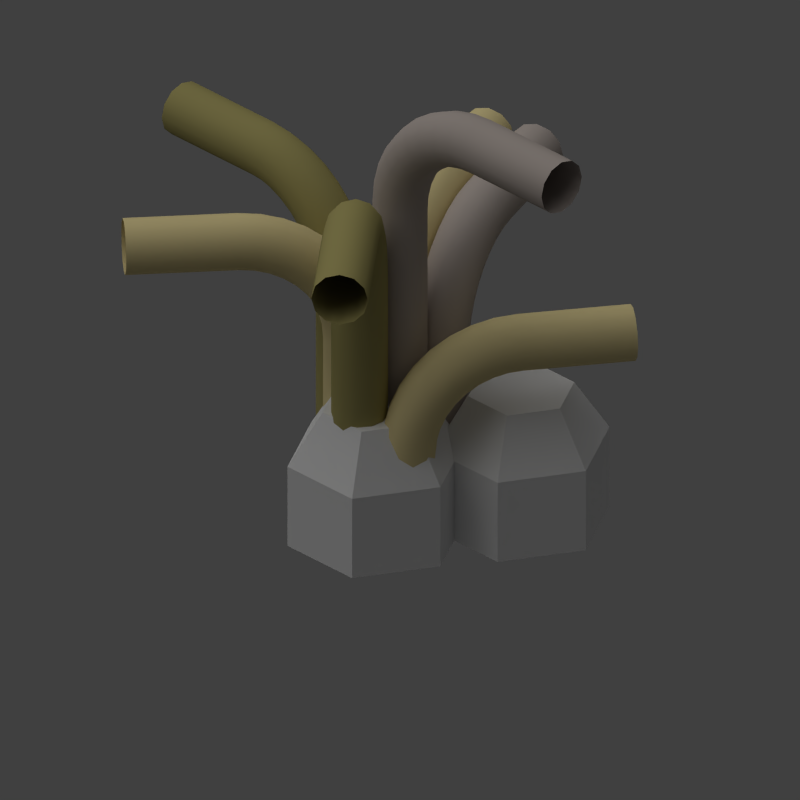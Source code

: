# Source: cooling_ducts.blend  (saved by Blender 2.69.0; exported with 4.5.12 LTS)
import bpy
from mathutils import Matrix  # noqa: F401  (used for matrix-valued properties, if any)

bpy.ops.wm.read_factory_settings(use_empty=True)
scene = bpy.context.scene
scene.name = 'Scene'

# ---- collections
col_collection_1 = bpy.data.collections.new('Collection 1'); scene.collection.children.link(col_collection_1)

# ---- materials (node trees are filled in below, after node groups)
mat_material_003 = bpy.data.materials.new('Material.003')
mat_material_003.alpha_threshold = 0.0
mat_material_003.use_transparent_shadow = False
mat_material_003.diffuse_color = (0.402, 0.3571, 0.1357, 1.0)
mat_material_003.roughness = 0.5
mat_material_003.specular_intensity = 0.1019
mat_material_003.line_color = (0.0, 0.0, 0.0, 1.0)
mat_material_001 = bpy.data.materials.new('Material.001')
mat_material_001.alpha_threshold = 0.0
mat_material_001.use_transparent_shadow = False
mat_material_001.diffuse_color = (0.4969, 0.4358, 0.3973, 1.0)
mat_material_001.roughness = 0.5
mat_material_001.line_color = (0.0, 0.0, 0.0, 1.0)
mat_material_002 = bpy.data.materials.new('Material.002')
mat_material_002.alpha_threshold = 0.0
mat_material_002.use_transparent_shadow = False
mat_material_002.diffuse_color = (0.8, 0.6778, 0.3398, 1.0)
mat_material_002.roughness = 0.5
mat_material_002.line_color = (0.0, 0.0, 0.0, 1.0)

# ---- material node trees

# ---- world
world_world = bpy.data.worlds.new('World'); scene.world = world_world
world_world.color = (0.05088, 0.05088, 0.05088)
world_world.use_sun_shadow = False
world_world.sun_shadow_jitter_overblur = 0.0
world_world.cycles.sampling_method = 'MANUAL'
world_world.cycles.sample_map_resolution = 256

# ---- cameras
cam_camera = bpy.data.cameras.new('Camera')
cam_camera.type = 'ORTHO'
cam_camera.clip_end = 100.0
cam_camera.lens = 35.0
cam_camera.sensor_width = 32.0
cam_camera.sensor_height = 18.0
cam_camera.ortho_scale = 7.0
cam_camera.dof.focus_distance = 0.0
cam_camera.dof.aperture_fstop = 128.0

# ---- lights
light_sun = bpy.data.lights.new('Sun', 'SUN')
light_sun.transmission_factor = 0.0
light_sun.angle = 1.571
light_sun.energy = 1.0
light_sun.shadow_buffer_clip_start = 0.5
light_sun.shadow_soft_size = 1.0
light_sun.shadow_cascade_max_distance = 1000.0
light_sun.cycles.use_multiple_importance_sampling = False
light_lamp = bpy.data.lights.new('Lamp', 'POINT')
light_lamp.transmission_factor = 0.0
light_lamp.cutoff_distance = 30.0
light_lamp.energy = 2.0
light_lamp.shadow_buffer_clip_start = 1.001
light_lamp.shadow_soft_size = 1.0
light_lamp.shadow_maximum_resolution = 0.006
light_lamp.use_absolute_resolution = True
light_lamp.cycles.use_multiple_importance_sampling = False

# ---- meshes
me_cylinder_001 = bpy.data.meshes.new('Cylinder.001')
me_cylinder_001.from_pydata([(0.0, 1.0, -1.0), (0.0, 1.0, 0.0), (0.866, 0.5, -1.0), (0.866, 0.5, 0.0), (0.866, -0.5, -1.0), (0.866, -0.5, 0.0), (-8.742e-08, -1.0, -1.0), (-8.742e-08, -1.0, 0.0), (-0.866, -0.5, -1.0), (-0.866, -0.5, 0.0), (-0.866, 0.5, -1.0), (-0.866, 0.5, 0.0), (-7.947e-09, 0.6, 0.625), (0.5196, 0.3, 0.625), (0.5196, -0.3, 0.625), (-6.04e-08, -0.6, 0.625), (-0.5196, -0.3, 0.625), (-0.5196, 0.3, 0.625)], [], [(0, 1, 3, 2), (2, 3, 5, 4), (4, 5, 7, 6), (6, 7, 9, 8), (1, 11, 17, 12), (10, 11, 1, 0), (8, 9, 11, 10), (0, 2, 4, 6, 8, 10), (13, 12, 17, 16, 15, 14), (11, 9, 16, 17), (9, 7, 15, 16), (7, 5, 14, 15), (5, 3, 13, 14), (3, 1, 12, 13)])
me_cylinder_001.use_remesh_preserve_volume = False
me_cylinder_001.use_remesh_preserve_attributes = False
me_cylinder_001.use_mirror_vertex_groups = False
me_cylinder_001.update()
me_cylinder = bpy.data.meshes.new('Cylinder')
me_cylinder.from_pydata([(0.0, 1.0, -1.0), (0.0, 1.0, 0.0), (0.866, 0.5, -1.0), (0.866, 0.5, 0.0), (0.866, -0.5, -1.0), (0.866, -0.5, 0.0), (-8.742e-08, -1.0, -1.0), (-8.742e-08, -1.0, 0.0), (-0.866, -0.5, -1.0), (-0.866, -0.5, 0.0), (-0.866, 0.5, -1.0), (-0.866, 0.5, 0.0), (-7.947e-09, 0.6, 0.625), (0.5196, 0.3, 0.625), (0.5196, -0.3, 0.625), (-6.04e-08, -0.6, 0.625), (-0.5196, -0.3, 0.625), (-0.5196, 0.3, 0.625)], [], [(0, 1, 3, 2), (2, 3, 5, 4), (4, 5, 7, 6), (6, 7, 9, 8), (1, 11, 17, 12), (10, 11, 1, 0), (8, 9, 11, 10), (0, 2, 4, 6, 8, 10), (13, 12, 17, 16, 15, 14), (11, 9, 16, 17), (9, 7, 15, 16), (7, 5, 14, 15), (5, 3, 13, 14), (3, 1, 12, 13)])
me_cylinder.use_remesh_preserve_volume = False
me_cylinder.use_remesh_preserve_attributes = False
me_cylinder.use_mirror_vertex_groups = False
me_cylinder.update()
me_torus_006 = bpy.data.meshes.new('Torus.006')
me_torus_006.from_pydata([(-1.217, -2.0, -0.125), (-1.125, -2.0, -0.2165), (-1.0, -2.0, -0.25), (-0.875, -2.0, -0.2165), (-0.7835, -2.0, -0.125), (-0.75, -2.0, -1.344e-07), (-0.7835, -2.0, 0.125), (-0.875, -2.0, 0.2165), (-1.0, -2.0, 0.25), (-1.125, -2.0, 0.2165), (-1.217, -2.0, 0.125), (-1.25, -2.0, -1.344e-07), (2.0, 0.2165, -0.125), (2.0, 0.125, -0.2165), (2.0, 0.0, -0.25), (2.0, -0.125, -0.2165), (2.0, -0.2165, -0.125), (2.0, -0.25, -1.344e-07), (2.0, -0.2165, 0.125), (2.0, -0.125, 0.2165), (2.0, 0.0, 0.25), (2.0, 0.125, 0.2165), (2.0, 0.2165, 0.125), (2.0, 0.25, -1.344e-07), (5.96e-08, 0.25, -1.344e-07), (1.192e-07, 0.2165, 0.125), (1.192e-07, 0.125, 0.2165), (8.941e-08, 0.0, 0.25), (8.941e-08, -0.125, 0.2165), (5.96e-08, -0.2165, 0.125), (8.941e-08, -0.25, -1.344e-07), (5.96e-08, -0.2165, -0.125), (8.941e-08, -0.125, -0.2165), (8.941e-08, 0.0, -0.25), (1.192e-07, 0.125, -0.2165), (1.192e-07, 0.2165, -0.125), (-0.2171, 0.231, -1.344e-07), (-0.2112, 0.198, 0.125), (-0.1954, 0.1079, 0.2165), (-0.1736, -0.01519, 0.25), (-0.1519, -0.1383, 0.2165), (-0.1361, -0.2284, 0.125), (-0.1302, -0.2614, -1.344e-07), (-0.1361, -0.2284, -0.125), (-0.1519, -0.1383, -0.2165), (-0.1736, -0.01519, -0.25), (-0.1954, 0.1079, -0.2165), (-0.2112, 0.198, -0.125), (-0.4275, 0.1746, -1.344e-07), (-0.4161, 0.1431, 0.125), (-0.3848, 0.05715, 0.2165), (-0.342, -0.06031, 0.25), (-0.2993, -0.1778, 0.2165), (-0.268, -0.2638, 0.125), (-0.2565, -0.2952, -1.344e-07), (-0.268, -0.2638, -0.125), (-0.2993, -0.1778, -0.2165), (-0.342, -0.06031, -0.25), (-0.3848, 0.05715, -0.2165), (-0.4161, 0.1431, -0.125), (-0.625, 0.08253, -1.344e-07), (-0.6083, 0.05353, 0.125), (-0.5625, -0.02572, 0.2165), (-0.5, -0.134, 0.25), (-0.4375, -0.2422, 0.2165), (-0.3917, -0.3215, 0.125), (-0.375, -0.3505, -1.344e-07), (-0.3917, -0.3215, -0.125), (-0.4375, -0.2422, -0.2165), (-0.5, -0.134, -0.25), (-0.5625, -0.02572, -0.2165), (-0.6083, 0.05353, -0.125), (-0.8035, -0.04244, -1.344e-07), (-0.782, -0.0681, 0.125), (-0.7231, -0.1382, 0.2165), (-0.6428, -0.234, 0.25), (-0.5624, -0.3297, 0.2165), (-0.5036, -0.3998, 0.125), (-0.4821, -0.4255, -1.344e-07), (-0.5036, -0.3998, -0.125), (-0.5624, -0.3297, -0.2165), (-0.6428, -0.234, -0.25), (-0.7231, -0.1382, -0.2165), (-0.782, -0.0681, -0.125), (-0.9576, -0.1965, -1.344e-07), (-0.9319, -0.218, 0.125), (-0.8618, -0.2769, 0.2165), (-0.766, -0.3572, 0.25), (-0.6703, -0.4376, 0.2165), (-0.6002, -0.4964, 0.125), (-0.5745, -0.5179, -1.344e-07), (-0.6002, -0.4964, -0.125), (-0.6703, -0.4376, -0.2165), (-0.766, -0.3572, -0.25), (-0.8618, -0.2769, -0.2165), (-0.9319, -0.218, -0.125), (-1.083, -0.375, -1.344e-07), (-1.054, -0.3917, 0.125), (-0.9743, -0.4375, 0.2165), (-0.866, -0.5, 0.25), (-0.7578, -0.5625, 0.2165), (-0.6785, -0.6083, 0.125), (-0.6495, -0.625, -1.344e-07), (-0.6785, -0.6083, -0.125), (-0.7578, -0.5625, -0.2165), (-0.866, -0.5, -0.25), (-0.9743, -0.4375, -0.2165), (-1.054, -0.3917, -0.125), (-1.175, -0.5725, -1.344e-07), (-1.143, -0.5839, 0.125), (-1.057, -0.6152, 0.2165), (-0.9397, -0.658, 0.25), (-0.8222, -0.7007, 0.2165), (-0.7362, -0.732, 0.125), (-0.7048, -0.7435, -1.344e-07), (-0.7362, -0.732, -0.125), (-0.8222, -0.7007, -0.2165), (-0.9397, -0.658, -0.25), (-1.057, -0.6152, -0.2165), (-1.143, -0.5839, -0.125), (-1.231, -0.7829, -1.344e-07), (-1.198, -0.7888, 0.125), (-1.108, -0.8046, 0.2165), (-0.9848, -0.8264, 0.25), (-0.8617, -0.8481, 0.2165), (-0.7716, -0.8639, 0.125), (-0.7386, -0.8698, -1.344e-07), (-0.7716, -0.8639, -0.125), (-0.8617, -0.8481, -0.2165), (-0.9848, -0.8264, -0.25), (-1.108, -0.8046, -0.2165), (-1.198, -0.7888, -0.125), (-1.25, -1.0, -1.344e-07), (-1.217, -1.0, 0.125), (-1.125, -1.0, 0.2165), (-1.0, -1.0, 0.25), (-0.875, -1.0, 0.2165), (-0.7835, -1.0, 0.125), (-0.75, -1.0, -1.344e-07), (-0.7835, -1.0, -0.125), (-0.875, -1.0, -0.2165), (-1.0, -1.0, -0.25), (-1.125, -1.0, -0.2165), (-1.217, -1.0, -0.125)], [], [(143, 142, 1, 0), (142, 141, 2, 1), (141, 140, 3, 2), (137, 136, 7, 6), (138, 137, 6, 5), (134, 133, 10, 9), (132, 143, 0, 11), (135, 134, 9, 8), (136, 135, 8, 7), (133, 132, 11, 10), (139, 138, 5, 4), (140, 139, 4, 3), (30, 31, 16, 17), (28, 29, 18, 19), (29, 30, 17, 18), (24, 25, 22, 23), (27, 28, 19, 20), (32, 33, 14, 15), (31, 32, 15, 16), (34, 35, 12, 13), (33, 34, 13, 14), (26, 27, 20, 21), (25, 26, 21, 22), (35, 24, 23, 12), (24, 36, 37, 25), (25, 37, 38, 26), (26, 38, 39, 27), (27, 39, 40, 28), (28, 40, 41, 29), (29, 41, 42, 30), (30, 42, 43, 31), (31, 43, 44, 32), (32, 44, 45, 33), (33, 45, 46, 34), (34, 46, 47, 35), (35, 47, 36, 24), (36, 48, 49, 37), (37, 49, 50, 38), (38, 50, 51, 39), (39, 51, 52, 40), (40, 52, 53, 41), (41, 53, 54, 42), (42, 54, 55, 43), (43, 55, 56, 44), (44, 56, 57, 45), (45, 57, 58, 46), (46, 58, 59, 47), (47, 59, 48, 36), (48, 60, 61, 49), (49, 61, 62, 50), (50, 62, 63, 51), (51, 63, 64, 52), (52, 64, 65, 53), (53, 65, 66, 54), (54, 66, 67, 55), (55, 67, 68, 56), (56, 68, 69, 57), (57, 69, 70, 58), (58, 70, 71, 59), (59, 71, 60, 48), (60, 72, 73, 61), (61, 73, 74, 62), (62, 74, 75, 63), (63, 75, 76, 64), (64, 76, 77, 65), (65, 77, 78, 66), (66, 78, 79, 67), (67, 79, 80, 68), (68, 80, 81, 69), (69, 81, 82, 70), (70, 82, 83, 71), (71, 83, 72, 60), (72, 84, 85, 73), (73, 85, 86, 74), (74, 86, 87, 75), (75, 87, 88, 76), (76, 88, 89, 77), (77, 89, 90, 78), (78, 90, 91, 79), (79, 91, 92, 80), (80, 92, 93, 81), (81, 93, 94, 82), (82, 94, 95, 83), (83, 95, 84, 72), (84, 96, 97, 85), (85, 97, 98, 86), (86, 98, 99, 87), (87, 99, 100, 88), (88, 100, 101, 89), (89, 101, 102, 90), (90, 102, 103, 91), (91, 103, 104, 92), (92, 104, 105, 93), (93, 105, 106, 94), (94, 106, 107, 95), (95, 107, 96, 84), (96, 108, 109, 97), (97, 109, 110, 98), (98, 110, 111, 99), (99, 111, 112, 100), (100, 112, 113, 101), (101, 113, 114, 102), (102, 114, 115, 103), (103, 115, 116, 104), (104, 116, 117, 105), (105, 117, 118, 106), (106, 118, 119, 107), (107, 119, 108, 96), (108, 120, 121, 109), (109, 121, 122, 110), (110, 122, 123, 111), (111, 123, 124, 112), (112, 124, 125, 113), (113, 125, 126, 114), (114, 126, 127, 115), (115, 127, 128, 116), (116, 128, 129, 117), (117, 129, 130, 118), (118, 130, 131, 119), (119, 131, 120, 108), (120, 132, 133, 121), (121, 133, 134, 122), (122, 134, 135, 123), (123, 135, 136, 124), (124, 136, 137, 125), (125, 137, 138, 126), (126, 138, 139, 127), (127, 139, 140, 128), (128, 140, 141, 129), (129, 141, 142, 130), (130, 142, 143, 131), (131, 143, 132, 120)])
me_torus_006.polygons.foreach_set('use_smooth', [True] * 132)
me_torus_006.materials.append(mat_material_003)
me_torus_006.use_remesh_preserve_volume = False
me_torus_006.use_remesh_preserve_attributes = False
me_torus_006.use_mirror_vertex_groups = False
me_torus_006.update()
me_torus_005 = bpy.data.meshes.new('Torus.005')
me_torus_005.from_pydata([(-1.217, -2.0, -0.125), (-1.125, -2.0, -0.2165), (-1.0, -2.0, -0.25), (-0.875, -2.0, -0.2165), (-0.7835, -2.0, -0.125), (-0.75, -2.0, -1.344e-07), (-0.7835, -2.0, 0.125), (-0.875, -2.0, 0.2165), (-1.0, -2.0, 0.25), (-1.125, -2.0, 0.2165), (-1.217, -2.0, 0.125), (-1.25, -2.0, -1.344e-07), (1.1, 0.2165, -0.125), (1.1, 0.125, -0.2165), (1.1, -1.647e-07, -0.25), (1.1, -0.125, -0.2165), (1.1, -0.2165, -0.125), (1.1, -0.25, -1.943e-07), (1.1, -0.2165, 0.125), (1.1, -0.125, 0.2165), (1.1, -1.647e-07, 0.25), (1.1, 0.125, 0.2165), (1.1, 0.2165, 0.125), (1.1, 0.25, -1.943e-07), (5.96e-08, 0.25, -1.344e-07), (1.192e-07, 0.2165, 0.125), (1.192e-07, 0.125, 0.2165), (8.941e-08, 0.0, 0.25), (8.941e-08, -0.125, 0.2165), (5.96e-08, -0.2165, 0.125), (8.941e-08, -0.25, -1.344e-07), (5.96e-08, -0.2165, -0.125), (8.941e-08, -0.125, -0.2165), (8.941e-08, 0.0, -0.25), (1.192e-07, 0.125, -0.2165), (1.192e-07, 0.2165, -0.125), (-0.2171, 0.231, -1.344e-07), (-0.2112, 0.198, 0.125), (-0.1954, 0.1079, 0.2165), (-0.1736, -0.01519, 0.25), (-0.1519, -0.1383, 0.2165), (-0.1361, -0.2284, 0.125), (-0.1302, -0.2614, -1.344e-07), (-0.1361, -0.2284, -0.125), (-0.1519, -0.1383, -0.2165), (-0.1736, -0.01519, -0.25), (-0.1954, 0.1079, -0.2165), (-0.2112, 0.198, -0.125), (-0.4275, 0.1746, -1.344e-07), (-0.4161, 0.1431, 0.125), (-0.3848, 0.05715, 0.2165), (-0.342, -0.06031, 0.25), (-0.2993, -0.1778, 0.2165), (-0.268, -0.2638, 0.125), (-0.2565, -0.2952, -1.344e-07), (-0.268, -0.2638, -0.125), (-0.2993, -0.1778, -0.2165), (-0.342, -0.06031, -0.25), (-0.3848, 0.05715, -0.2165), (-0.4161, 0.1431, -0.125), (-0.625, 0.08253, -1.344e-07), (-0.6083, 0.05353, 0.125), (-0.5625, -0.02572, 0.2165), (-0.5, -0.134, 0.25), (-0.4375, -0.2422, 0.2165), (-0.3917, -0.3215, 0.125), (-0.375, -0.3505, -1.344e-07), (-0.3917, -0.3215, -0.125), (-0.4375, -0.2422, -0.2165), (-0.5, -0.134, -0.25), (-0.5625, -0.02572, -0.2165), (-0.6083, 0.05353, -0.125), (-0.8035, -0.04244, -1.344e-07), (-0.782, -0.0681, 0.125), (-0.7231, -0.1382, 0.2165), (-0.6428, -0.234, 0.25), (-0.5624, -0.3297, 0.2165), (-0.5036, -0.3998, 0.125), (-0.4821, -0.4255, -1.344e-07), (-0.5036, -0.3998, -0.125), (-0.5624, -0.3297, -0.2165), (-0.6428, -0.234, -0.25), (-0.7231, -0.1382, -0.2165), (-0.782, -0.0681, -0.125), (-0.9576, -0.1965, -1.344e-07), (-0.9319, -0.218, 0.125), (-0.8618, -0.2769, 0.2165), (-0.766, -0.3572, 0.25), (-0.6703, -0.4376, 0.2165), (-0.6002, -0.4964, 0.125), (-0.5745, -0.5179, -1.344e-07), (-0.6002, -0.4964, -0.125), (-0.6703, -0.4376, -0.2165), (-0.766, -0.3572, -0.25), (-0.8618, -0.2769, -0.2165), (-0.9319, -0.218, -0.125), (-1.083, -0.375, -1.344e-07), (-1.054, -0.3917, 0.125), (-0.9743, -0.4375, 0.2165), (-0.866, -0.5, 0.25), (-0.7578, -0.5625, 0.2165), (-0.6785, -0.6083, 0.125), (-0.6495, -0.625, -1.344e-07), (-0.6785, -0.6083, -0.125), (-0.7578, -0.5625, -0.2165), (-0.866, -0.5, -0.25), (-0.9743, -0.4375, -0.2165), (-1.054, -0.3917, -0.125), (-1.175, -0.5725, -1.344e-07), (-1.143, -0.5839, 0.125), (-1.057, -0.6152, 0.2165), (-0.9397, -0.658, 0.25), (-0.8222, -0.7007, 0.2165), (-0.7362, -0.732, 0.125), (-0.7048, -0.7435, -1.344e-07), (-0.7362, -0.732, -0.125), (-0.8222, -0.7007, -0.2165), (-0.9397, -0.658, -0.25), (-1.057, -0.6152, -0.2165), (-1.143, -0.5839, -0.125), (-1.231, -0.7829, -1.344e-07), (-1.198, -0.7888, 0.125), (-1.108, -0.8046, 0.2165), (-0.9848, -0.8264, 0.25), (-0.8617, -0.8481, 0.2165), (-0.7716, -0.8639, 0.125), (-0.7386, -0.8698, -1.344e-07), (-0.7716, -0.8639, -0.125), (-0.8617, -0.8481, -0.2165), (-0.9848, -0.8264, -0.25), (-1.108, -0.8046, -0.2165), (-1.198, -0.7888, -0.125), (-1.25, -1.0, -1.344e-07), (-1.217, -1.0, 0.125), (-1.125, -1.0, 0.2165), (-1.0, -1.0, 0.25), (-0.875, -1.0, 0.2165), (-0.7835, -1.0, 0.125), (-0.75, -1.0, -1.344e-07), (-0.7835, -1.0, -0.125), (-0.875, -1.0, -0.2165), (-1.0, -1.0, -0.25), (-1.125, -1.0, -0.2165), (-1.217, -1.0, -0.125)], [], [(143, 142, 1, 0), (142, 141, 2, 1), (141, 140, 3, 2), (137, 136, 7, 6), (138, 137, 6, 5), (134, 133, 10, 9), (132, 143, 0, 11), (135, 134, 9, 8), (136, 135, 8, 7), (133, 132, 11, 10), (139, 138, 5, 4), (140, 139, 4, 3), (30, 31, 16, 17), (28, 29, 18, 19), (29, 30, 17, 18), (24, 25, 22, 23), (27, 28, 19, 20), (32, 33, 14, 15), (31, 32, 15, 16), (34, 35, 12, 13), (33, 34, 13, 14), (26, 27, 20, 21), (25, 26, 21, 22), (35, 24, 23, 12), (24, 36, 37, 25), (25, 37, 38, 26), (26, 38, 39, 27), (27, 39, 40, 28), (28, 40, 41, 29), (29, 41, 42, 30), (30, 42, 43, 31), (31, 43, 44, 32), (32, 44, 45, 33), (33, 45, 46, 34), (34, 46, 47, 35), (35, 47, 36, 24), (36, 48, 49, 37), (37, 49, 50, 38), (38, 50, 51, 39), (39, 51, 52, 40), (40, 52, 53, 41), (41, 53, 54, 42), (42, 54, 55, 43), (43, 55, 56, 44), (44, 56, 57, 45), (45, 57, 58, 46), (46, 58, 59, 47), (47, 59, 48, 36), (48, 60, 61, 49), (49, 61, 62, 50), (50, 62, 63, 51), (51, 63, 64, 52), (52, 64, 65, 53), (53, 65, 66, 54), (54, 66, 67, 55), (55, 67, 68, 56), (56, 68, 69, 57), (57, 69, 70, 58), (58, 70, 71, 59), (59, 71, 60, 48), (60, 72, 73, 61), (61, 73, 74, 62), (62, 74, 75, 63), (63, 75, 76, 64), (64, 76, 77, 65), (65, 77, 78, 66), (66, 78, 79, 67), (67, 79, 80, 68), (68, 80, 81, 69), (69, 81, 82, 70), (70, 82, 83, 71), (71, 83, 72, 60), (72, 84, 85, 73), (73, 85, 86, 74), (74, 86, 87, 75), (75, 87, 88, 76), (76, 88, 89, 77), (77, 89, 90, 78), (78, 90, 91, 79), (79, 91, 92, 80), (80, 92, 93, 81), (81, 93, 94, 82), (82, 94, 95, 83), (83, 95, 84, 72), (84, 96, 97, 85), (85, 97, 98, 86), (86, 98, 99, 87), (87, 99, 100, 88), (88, 100, 101, 89), (89, 101, 102, 90), (90, 102, 103, 91), (91, 103, 104, 92), (92, 104, 105, 93), (93, 105, 106, 94), (94, 106, 107, 95), (95, 107, 96, 84), (96, 108, 109, 97), (97, 109, 110, 98), (98, 110, 111, 99), (99, 111, 112, 100), (100, 112, 113, 101), (101, 113, 114, 102), (102, 114, 115, 103), (103, 115, 116, 104), (104, 116, 117, 105), (105, 117, 118, 106), (106, 118, 119, 107), (107, 119, 108, 96), (108, 120, 121, 109), (109, 121, 122, 110), (110, 122, 123, 111), (111, 123, 124, 112), (112, 124, 125, 113), (113, 125, 126, 114), (114, 126, 127, 115), (115, 127, 128, 116), (116, 128, 129, 117), (117, 129, 130, 118), (118, 130, 131, 119), (119, 131, 120, 108), (120, 132, 133, 121), (121, 133, 134, 122), (122, 134, 135, 123), (123, 135, 136, 124), (124, 136, 137, 125), (125, 137, 138, 126), (126, 138, 139, 127), (127, 139, 140, 128), (128, 140, 141, 129), (129, 141, 142, 130), (130, 142, 143, 131), (131, 143, 132, 120)])
me_torus_005.polygons.foreach_set('use_smooth', [True] * 132)
me_torus_005.materials.append(mat_material_001)
me_torus_005.use_remesh_preserve_volume = False
me_torus_005.use_remesh_preserve_attributes = False
me_torus_005.use_mirror_vertex_groups = False
me_torus_005.update()
me_torus_004 = bpy.data.meshes.new('Torus.004')
me_torus_004.from_pydata([(-1.217, -2.0, -0.125), (-1.125, -2.0, -0.2165), (-1.0, -2.0, -0.25), (-0.875, -2.0, -0.2165), (-0.7835, -2.0, -0.125), (-0.75, -2.0, -1.344e-07), (-0.7835, -2.0, 0.125), (-0.875, -2.0, 0.2165), (-1.0, -2.0, 0.25), (-1.125, -2.0, 0.2165), (-1.217, -2.0, 0.125), (-1.25, -2.0, -1.344e-07), (1.3, 0.2165, -0.125), (1.3, 0.125, -0.2165), (1.3, -1.281e-07, -0.25), (1.3, -0.125, -0.2165), (1.3, -0.2165, -0.125), (1.3, -0.25, -1.81e-07), (1.3, -0.2165, 0.125), (1.3, -0.125, 0.2165), (1.3, -1.281e-07, 0.25), (1.3, 0.125, 0.2165), (1.3, 0.2165, 0.125), (1.3, 0.25, -1.81e-07), (5.96e-08, 0.25, -1.344e-07), (1.192e-07, 0.2165, 0.125), (1.192e-07, 0.125, 0.2165), (8.941e-08, 0.0, 0.25), (8.941e-08, -0.125, 0.2165), (5.96e-08, -0.2165, 0.125), (8.941e-08, -0.25, -1.344e-07), (5.96e-08, -0.2165, -0.125), (8.941e-08, -0.125, -0.2165), (8.941e-08, 0.0, -0.25), (1.192e-07, 0.125, -0.2165), (1.192e-07, 0.2165, -0.125), (-0.2171, 0.231, -1.344e-07), (-0.2112, 0.198, 0.125), (-0.1954, 0.1079, 0.2165), (-0.1736, -0.01519, 0.25), (-0.1519, -0.1383, 0.2165), (-0.1361, -0.2284, 0.125), (-0.1302, -0.2614, -1.344e-07), (-0.1361, -0.2284, -0.125), (-0.1519, -0.1383, -0.2165), (-0.1736, -0.01519, -0.25), (-0.1954, 0.1079, -0.2165), (-0.2112, 0.198, -0.125), (-0.4275, 0.1746, -1.344e-07), (-0.4161, 0.1431, 0.125), (-0.3848, 0.05715, 0.2165), (-0.342, -0.06031, 0.25), (-0.2993, -0.1778, 0.2165), (-0.268, -0.2638, 0.125), (-0.2565, -0.2952, -1.344e-07), (-0.268, -0.2638, -0.125), (-0.2993, -0.1778, -0.2165), (-0.342, -0.06031, -0.25), (-0.3848, 0.05715, -0.2165), (-0.4161, 0.1431, -0.125), (-0.625, 0.08253, -1.344e-07), (-0.6083, 0.05353, 0.125), (-0.5625, -0.02572, 0.2165), (-0.5, -0.134, 0.25), (-0.4375, -0.2422, 0.2165), (-0.3917, -0.3215, 0.125), (-0.375, -0.3505, -1.344e-07), (-0.3917, -0.3215, -0.125), (-0.4375, -0.2422, -0.2165), (-0.5, -0.134, -0.25), (-0.5625, -0.02572, -0.2165), (-0.6083, 0.05353, -0.125), (-0.8035, -0.04244, -1.344e-07), (-0.782, -0.0681, 0.125), (-0.7231, -0.1382, 0.2165), (-0.6428, -0.234, 0.25), (-0.5624, -0.3297, 0.2165), (-0.5036, -0.3998, 0.125), (-0.4821, -0.4255, -1.344e-07), (-0.5036, -0.3998, -0.125), (-0.5624, -0.3297, -0.2165), (-0.6428, -0.234, -0.25), (-0.7231, -0.1382, -0.2165), (-0.782, -0.0681, -0.125), (-0.9576, -0.1965, -1.344e-07), (-0.9319, -0.218, 0.125), (-0.8618, -0.2769, 0.2165), (-0.766, -0.3572, 0.25), (-0.6703, -0.4376, 0.2165), (-0.6002, -0.4964, 0.125), (-0.5745, -0.5179, -1.344e-07), (-0.6002, -0.4964, -0.125), (-0.6703, -0.4376, -0.2165), (-0.766, -0.3572, -0.25), (-0.8618, -0.2769, -0.2165), (-0.9319, -0.218, -0.125), (-1.083, -0.375, -1.344e-07), (-1.054, -0.3917, 0.125), (-0.9743, -0.4375, 0.2165), (-0.866, -0.5, 0.25), (-0.7578, -0.5625, 0.2165), (-0.6785, -0.6083, 0.125), (-0.6495, -0.625, -1.344e-07), (-0.6785, -0.6083, -0.125), (-0.7578, -0.5625, -0.2165), (-0.866, -0.5, -0.25), (-0.9743, -0.4375, -0.2165), (-1.054, -0.3917, -0.125), (-1.175, -0.5725, -1.344e-07), (-1.143, -0.5839, 0.125), (-1.057, -0.6152, 0.2165), (-0.9397, -0.658, 0.25), (-0.8222, -0.7007, 0.2165), (-0.7362, -0.732, 0.125), (-0.7048, -0.7435, -1.344e-07), (-0.7362, -0.732, -0.125), (-0.8222, -0.7007, -0.2165), (-0.9397, -0.658, -0.25), (-1.057, -0.6152, -0.2165), (-1.143, -0.5839, -0.125), (-1.231, -0.7829, -1.344e-07), (-1.198, -0.7888, 0.125), (-1.108, -0.8046, 0.2165), (-0.9848, -0.8264, 0.25), (-0.8617, -0.8481, 0.2165), (-0.7716, -0.8639, 0.125), (-0.7386, -0.8698, -1.344e-07), (-0.7716, -0.8639, -0.125), (-0.8617, -0.8481, -0.2165), (-0.9848, -0.8264, -0.25), (-1.108, -0.8046, -0.2165), (-1.198, -0.7888, -0.125), (-1.25, -1.0, -1.344e-07), (-1.217, -1.0, 0.125), (-1.125, -1.0, 0.2165), (-1.0, -1.0, 0.25), (-0.875, -1.0, 0.2165), (-0.7835, -1.0, 0.125), (-0.75, -1.0, -1.344e-07), (-0.7835, -1.0, -0.125), (-0.875, -1.0, -0.2165), (-1.0, -1.0, -0.25), (-1.125, -1.0, -0.2165), (-1.217, -1.0, -0.125)], [], [(143, 142, 1, 0), (142, 141, 2, 1), (141, 140, 3, 2), (137, 136, 7, 6), (138, 137, 6, 5), (134, 133, 10, 9), (132, 143, 0, 11), (135, 134, 9, 8), (136, 135, 8, 7), (133, 132, 11, 10), (139, 138, 5, 4), (140, 139, 4, 3), (30, 31, 16, 17), (28, 29, 18, 19), (29, 30, 17, 18), (24, 25, 22, 23), (27, 28, 19, 20), (32, 33, 14, 15), (31, 32, 15, 16), (34, 35, 12, 13), (33, 34, 13, 14), (26, 27, 20, 21), (25, 26, 21, 22), (35, 24, 23, 12), (24, 36, 37, 25), (25, 37, 38, 26), (26, 38, 39, 27), (27, 39, 40, 28), (28, 40, 41, 29), (29, 41, 42, 30), (30, 42, 43, 31), (31, 43, 44, 32), (32, 44, 45, 33), (33, 45, 46, 34), (34, 46, 47, 35), (35, 47, 36, 24), (36, 48, 49, 37), (37, 49, 50, 38), (38, 50, 51, 39), (39, 51, 52, 40), (40, 52, 53, 41), (41, 53, 54, 42), (42, 54, 55, 43), (43, 55, 56, 44), (44, 56, 57, 45), (45, 57, 58, 46), (46, 58, 59, 47), (47, 59, 48, 36), (48, 60, 61, 49), (49, 61, 62, 50), (50, 62, 63, 51), (51, 63, 64, 52), (52, 64, 65, 53), (53, 65, 66, 54), (54, 66, 67, 55), (55, 67, 68, 56), (56, 68, 69, 57), (57, 69, 70, 58), (58, 70, 71, 59), (59, 71, 60, 48), (60, 72, 73, 61), (61, 73, 74, 62), (62, 74, 75, 63), (63, 75, 76, 64), (64, 76, 77, 65), (65, 77, 78, 66), (66, 78, 79, 67), (67, 79, 80, 68), (68, 80, 81, 69), (69, 81, 82, 70), (70, 82, 83, 71), (71, 83, 72, 60), (72, 84, 85, 73), (73, 85, 86, 74), (74, 86, 87, 75), (75, 87, 88, 76), (76, 88, 89, 77), (77, 89, 90, 78), (78, 90, 91, 79), (79, 91, 92, 80), (80, 92, 93, 81), (81, 93, 94, 82), (82, 94, 95, 83), (83, 95, 84, 72), (84, 96, 97, 85), (85, 97, 98, 86), (86, 98, 99, 87), (87, 99, 100, 88), (88, 100, 101, 89), (89, 101, 102, 90), (90, 102, 103, 91), (91, 103, 104, 92), (92, 104, 105, 93), (93, 105, 106, 94), (94, 106, 107, 95), (95, 107, 96, 84), (96, 108, 109, 97), (97, 109, 110, 98), (98, 110, 111, 99), (99, 111, 112, 100), (100, 112, 113, 101), (101, 113, 114, 102), (102, 114, 115, 103), (103, 115, 116, 104), (104, 116, 117, 105), (105, 117, 118, 106), (106, 118, 119, 107), (107, 119, 108, 96), (108, 120, 121, 109), (109, 121, 122, 110), (110, 122, 123, 111), (111, 123, 124, 112), (112, 124, 125, 113), (113, 125, 126, 114), (114, 126, 127, 115), (115, 127, 128, 116), (116, 128, 129, 117), (117, 129, 130, 118), (118, 130, 131, 119), (119, 131, 120, 108), (120, 132, 133, 121), (121, 133, 134, 122), (122, 134, 135, 123), (123, 135, 136, 124), (124, 136, 137, 125), (125, 137, 138, 126), (126, 138, 139, 127), (127, 139, 140, 128), (128, 140, 141, 129), (129, 141, 142, 130), (130, 142, 143, 131), (131, 143, 132, 120)])
me_torus_004.polygons.foreach_set('use_smooth', [True] * 132)
me_torus_004.materials.append(mat_material_002)
me_torus_004.use_remesh_preserve_volume = False
me_torus_004.use_remesh_preserve_attributes = False
me_torus_004.use_mirror_vertex_groups = False
me_torus_004.update()
me_torus_003 = bpy.data.meshes.new('Torus.003')
me_torus_003.from_pydata([(-1.217, -2.0, -0.125), (-1.125, -2.0, -0.2165), (-1.0, -2.0, -0.25), (-0.875, -2.0, -0.2165), (-0.7835, -2.0, -0.125), (-0.75, -2.0, -1.344e-07), (-0.7835, -2.0, 0.125), (-0.875, -2.0, 0.2165), (-1.0, -2.0, 0.25), (-1.125, -2.0, 0.2165), (-1.217, -2.0, 0.125), (-1.25, -2.0, -1.344e-07), (2.0, 0.2165, -0.125), (2.0, 0.125, -0.2165), (2.0, 0.0, -0.25), (2.0, -0.125, -0.2165), (2.0, -0.2165, -0.125), (2.0, -0.25, -1.344e-07), (2.0, -0.2165, 0.125), (2.0, -0.125, 0.2165), (2.0, 0.0, 0.25), (2.0, 0.125, 0.2165), (2.0, 0.2165, 0.125), (2.0, 0.25, -1.344e-07), (5.96e-08, 0.25, -1.344e-07), (1.192e-07, 0.2165, 0.125), (1.192e-07, 0.125, 0.2165), (8.941e-08, 0.0, 0.25), (8.941e-08, -0.125, 0.2165), (5.96e-08, -0.2165, 0.125), (8.941e-08, -0.25, -1.344e-07), (5.96e-08, -0.2165, -0.125), (8.941e-08, -0.125, -0.2165), (8.941e-08, 0.0, -0.25), (1.192e-07, 0.125, -0.2165), (1.192e-07, 0.2165, -0.125), (-0.2171, 0.231, -1.344e-07), (-0.2112, 0.198, 0.125), (-0.1954, 0.1079, 0.2165), (-0.1736, -0.01519, 0.25), (-0.1519, -0.1383, 0.2165), (-0.1361, -0.2284, 0.125), (-0.1302, -0.2614, -1.344e-07), (-0.1361, -0.2284, -0.125), (-0.1519, -0.1383, -0.2165), (-0.1736, -0.01519, -0.25), (-0.1954, 0.1079, -0.2165), (-0.2112, 0.198, -0.125), (-0.4275, 0.1746, -1.344e-07), (-0.4161, 0.1431, 0.125), (-0.3848, 0.05715, 0.2165), (-0.342, -0.06031, 0.25), (-0.2993, -0.1778, 0.2165), (-0.268, -0.2638, 0.125), (-0.2565, -0.2952, -1.344e-07), (-0.268, -0.2638, -0.125), (-0.2993, -0.1778, -0.2165), (-0.342, -0.06031, -0.25), (-0.3848, 0.05715, -0.2165), (-0.4161, 0.1431, -0.125), (-0.625, 0.08253, -1.344e-07), (-0.6083, 0.05353, 0.125), (-0.5625, -0.02572, 0.2165), (-0.5, -0.134, 0.25), (-0.4375, -0.2422, 0.2165), (-0.3917, -0.3215, 0.125), (-0.375, -0.3505, -1.344e-07), (-0.3917, -0.3215, -0.125), (-0.4375, -0.2422, -0.2165), (-0.5, -0.134, -0.25), (-0.5625, -0.02572, -0.2165), (-0.6083, 0.05353, -0.125), (-0.8035, -0.04244, -1.344e-07), (-0.782, -0.0681, 0.125), (-0.7231, -0.1382, 0.2165), (-0.6428, -0.234, 0.25), (-0.5624, -0.3297, 0.2165), (-0.5036, -0.3998, 0.125), (-0.4821, -0.4255, -1.344e-07), (-0.5036, -0.3998, -0.125), (-0.5624, -0.3297, -0.2165), (-0.6428, -0.234, -0.25), (-0.7231, -0.1382, -0.2165), (-0.782, -0.0681, -0.125), (-0.9576, -0.1965, -1.344e-07), (-0.9319, -0.218, 0.125), (-0.8618, -0.2769, 0.2165), (-0.766, -0.3572, 0.25), (-0.6703, -0.4376, 0.2165), (-0.6002, -0.4964, 0.125), (-0.5745, -0.5179, -1.344e-07), (-0.6002, -0.4964, -0.125), (-0.6703, -0.4376, -0.2165), (-0.766, -0.3572, -0.25), (-0.8618, -0.2769, -0.2165), (-0.9319, -0.218, -0.125), (-1.083, -0.375, -1.344e-07), (-1.054, -0.3917, 0.125), (-0.9743, -0.4375, 0.2165), (-0.866, -0.5, 0.25), (-0.7578, -0.5625, 0.2165), (-0.6785, -0.6083, 0.125), (-0.6495, -0.625, -1.344e-07), (-0.6785, -0.6083, -0.125), (-0.7578, -0.5625, -0.2165), (-0.866, -0.5, -0.25), (-0.9743, -0.4375, -0.2165), (-1.054, -0.3917, -0.125), (-1.175, -0.5725, -1.344e-07), (-1.143, -0.5839, 0.125), (-1.057, -0.6152, 0.2165), (-0.9397, -0.658, 0.25), (-0.8222, -0.7007, 0.2165), (-0.7362, -0.732, 0.125), (-0.7048, -0.7435, -1.344e-07), (-0.7362, -0.732, -0.125), (-0.8222, -0.7007, -0.2165), (-0.9397, -0.658, -0.25), (-1.057, -0.6152, -0.2165), (-1.143, -0.5839, -0.125), (-1.231, -0.7829, -1.344e-07), (-1.198, -0.7888, 0.125), (-1.108, -0.8046, 0.2165), (-0.9848, -0.8264, 0.25), (-0.8617, -0.8481, 0.2165), (-0.7716, -0.8639, 0.125), (-0.7386, -0.8698, -1.344e-07), (-0.7716, -0.8639, -0.125), (-0.8617, -0.8481, -0.2165), (-0.9848, -0.8264, -0.25), (-1.108, -0.8046, -0.2165), (-1.198, -0.7888, -0.125), (-1.25, -1.0, -1.344e-07), (-1.217, -1.0, 0.125), (-1.125, -1.0, 0.2165), (-1.0, -1.0, 0.25), (-0.875, -1.0, 0.2165), (-0.7835, -1.0, 0.125), (-0.75, -1.0, -1.344e-07), (-0.7835, -1.0, -0.125), (-0.875, -1.0, -0.2165), (-1.0, -1.0, -0.25), (-1.125, -1.0, -0.2165), (-1.217, -1.0, -0.125)], [], [(143, 142, 1, 0), (142, 141, 2, 1), (141, 140, 3, 2), (137, 136, 7, 6), (138, 137, 6, 5), (134, 133, 10, 9), (132, 143, 0, 11), (135, 134, 9, 8), (136, 135, 8, 7), (133, 132, 11, 10), (139, 138, 5, 4), (140, 139, 4, 3), (30, 31, 16, 17), (28, 29, 18, 19), (29, 30, 17, 18), (24, 25, 22, 23), (27, 28, 19, 20), (32, 33, 14, 15), (31, 32, 15, 16), (34, 35, 12, 13), (33, 34, 13, 14), (26, 27, 20, 21), (25, 26, 21, 22), (35, 24, 23, 12), (24, 36, 37, 25), (25, 37, 38, 26), (26, 38, 39, 27), (27, 39, 40, 28), (28, 40, 41, 29), (29, 41, 42, 30), (30, 42, 43, 31), (31, 43, 44, 32), (32, 44, 45, 33), (33, 45, 46, 34), (34, 46, 47, 35), (35, 47, 36, 24), (36, 48, 49, 37), (37, 49, 50, 38), (38, 50, 51, 39), (39, 51, 52, 40), (40, 52, 53, 41), (41, 53, 54, 42), (42, 54, 55, 43), (43, 55, 56, 44), (44, 56, 57, 45), (45, 57, 58, 46), (46, 58, 59, 47), (47, 59, 48, 36), (48, 60, 61, 49), (49, 61, 62, 50), (50, 62, 63, 51), (51, 63, 64, 52), (52, 64, 65, 53), (53, 65, 66, 54), (54, 66, 67, 55), (55, 67, 68, 56), (56, 68, 69, 57), (57, 69, 70, 58), (58, 70, 71, 59), (59, 71, 60, 48), (60, 72, 73, 61), (61, 73, 74, 62), (62, 74, 75, 63), (63, 75, 76, 64), (64, 76, 77, 65), (65, 77, 78, 66), (66, 78, 79, 67), (67, 79, 80, 68), (68, 80, 81, 69), (69, 81, 82, 70), (70, 82, 83, 71), (71, 83, 72, 60), (72, 84, 85, 73), (73, 85, 86, 74), (74, 86, 87, 75), (75, 87, 88, 76), (76, 88, 89, 77), (77, 89, 90, 78), (78, 90, 91, 79), (79, 91, 92, 80), (80, 92, 93, 81), (81, 93, 94, 82), (82, 94, 95, 83), (83, 95, 84, 72), (84, 96, 97, 85), (85, 97, 98, 86), (86, 98, 99, 87), (87, 99, 100, 88), (88, 100, 101, 89), (89, 101, 102, 90), (90, 102, 103, 91), (91, 103, 104, 92), (92, 104, 105, 93), (93, 105, 106, 94), (94, 106, 107, 95), (95, 107, 96, 84), (96, 108, 109, 97), (97, 109, 110, 98), (98, 110, 111, 99), (99, 111, 112, 100), (100, 112, 113, 101), (101, 113, 114, 102), (102, 114, 115, 103), (103, 115, 116, 104), (104, 116, 117, 105), (105, 117, 118, 106), (106, 118, 119, 107), (107, 119, 108, 96), (108, 120, 121, 109), (109, 121, 122, 110), (110, 122, 123, 111), (111, 123, 124, 112), (112, 124, 125, 113), (113, 125, 126, 114), (114, 126, 127, 115), (115, 127, 128, 116), (116, 128, 129, 117), (117, 129, 130, 118), (118, 130, 131, 119), (119, 131, 120, 108), (120, 132, 133, 121), (121, 133, 134, 122), (122, 134, 135, 123), (123, 135, 136, 124), (124, 136, 137, 125), (125, 137, 138, 126), (126, 138, 139, 127), (127, 139, 140, 128), (128, 140, 141, 129), (129, 141, 142, 130), (130, 142, 143, 131), (131, 143, 132, 120)])
me_torus_003.polygons.foreach_set('use_smooth', [True] * 132)
me_torus_003.materials.append(mat_material_002)
me_torus_003.use_remesh_preserve_volume = False
me_torus_003.use_remesh_preserve_attributes = False
me_torus_003.use_mirror_vertex_groups = False
me_torus_003.update()
me_torus_002 = bpy.data.meshes.new('Torus.002')
me_torus_002.from_pydata([(-1.217, -2.0, -0.125), (-1.125, -2.0, -0.2165), (-1.0, -2.0, -0.25), (-0.875, -2.0, -0.2165), (-0.7835, -2.0, -0.125), (-0.75, -2.0, -1.344e-07), (-0.7835, -2.0, 0.125), (-0.875, -2.0, 0.2165), (-1.0, -2.0, 0.25), (-1.125, -2.0, 0.2165), (-1.217, -2.0, 0.125), (-1.25, -2.0, -1.344e-07), (0.9, 0.2165, -0.125), (0.9, 0.125, -0.2165), (0.9, -1.754e-07, -0.25), (0.9, -0.125, -0.2165), (0.9, -0.2165, -0.125), (0.9, -0.25, -1.151e-08), (0.9, -0.2165, 0.125), (0.9, -0.125, 0.2165), (0.9, -1.754e-07, 0.25), (0.9, 0.125, 0.2165), (0.9, 0.2165, 0.125), (0.9, 0.25, -1.151e-08), (5.96e-08, 0.25, -1.344e-07), (1.192e-07, 0.2165, 0.125), (1.192e-07, 0.125, 0.2165), (8.941e-08, 0.0, 0.25), (8.941e-08, -0.125, 0.2165), (5.96e-08, -0.2165, 0.125), (8.941e-08, -0.25, -1.344e-07), (5.96e-08, -0.2165, -0.125), (8.941e-08, -0.125, -0.2165), (8.941e-08, 0.0, -0.25), (1.192e-07, 0.125, -0.2165), (1.192e-07, 0.2165, -0.125), (-0.2171, 0.231, -1.344e-07), (-0.2112, 0.198, 0.125), (-0.1954, 0.1079, 0.2165), (-0.1736, -0.01519, 0.25), (-0.1519, -0.1383, 0.2165), (-0.1361, -0.2284, 0.125), (-0.1302, -0.2614, -1.344e-07), (-0.1361, -0.2284, -0.125), (-0.1519, -0.1383, -0.2165), (-0.1736, -0.01519, -0.25), (-0.1954, 0.1079, -0.2165), (-0.2112, 0.198, -0.125), (-0.4275, 0.1746, -1.344e-07), (-0.4161, 0.1431, 0.125), (-0.3848, 0.05715, 0.2165), (-0.342, -0.06031, 0.25), (-0.2993, -0.1778, 0.2165), (-0.268, -0.2638, 0.125), (-0.2565, -0.2952, -1.344e-07), (-0.268, -0.2638, -0.125), (-0.2993, -0.1778, -0.2165), (-0.342, -0.06031, -0.25), (-0.3848, 0.05715, -0.2165), (-0.4161, 0.1431, -0.125), (-0.625, 0.08253, -1.344e-07), (-0.6083, 0.05353, 0.125), (-0.5625, -0.02572, 0.2165), (-0.5, -0.134, 0.25), (-0.4375, -0.2422, 0.2165), (-0.3917, -0.3215, 0.125), (-0.375, -0.3505, -1.344e-07), (-0.3917, -0.3215, -0.125), (-0.4375, -0.2422, -0.2165), (-0.5, -0.134, -0.25), (-0.5625, -0.02572, -0.2165), (-0.6083, 0.05353, -0.125), (-0.8035, -0.04244, -1.344e-07), (-0.782, -0.0681, 0.125), (-0.7231, -0.1382, 0.2165), (-0.6428, -0.234, 0.25), (-0.5624, -0.3297, 0.2165), (-0.5036, -0.3998, 0.125), (-0.4821, -0.4255, -1.344e-07), (-0.5036, -0.3998, -0.125), (-0.5624, -0.3297, -0.2165), (-0.6428, -0.234, -0.25), (-0.7231, -0.1382, -0.2165), (-0.782, -0.0681, -0.125), (-0.9576, -0.1965, -1.344e-07), (-0.9319, -0.218, 0.125), (-0.8618, -0.2769, 0.2165), (-0.766, -0.3572, 0.25), (-0.6703, -0.4376, 0.2165), (-0.6002, -0.4964, 0.125), (-0.5745, -0.5179, -1.344e-07), (-0.6002, -0.4964, -0.125), (-0.6703, -0.4376, -0.2165), (-0.766, -0.3572, -0.25), (-0.8618, -0.2769, -0.2165), (-0.9319, -0.218, -0.125), (-1.083, -0.375, -1.344e-07), (-1.054, -0.3917, 0.125), (-0.9743, -0.4375, 0.2165), (-0.866, -0.5, 0.25), (-0.7578, -0.5625, 0.2165), (-0.6785, -0.6083, 0.125), (-0.6495, -0.625, -1.344e-07), (-0.6785, -0.6083, -0.125), (-0.7578, -0.5625, -0.2165), (-0.866, -0.5, -0.25), (-0.9743, -0.4375, -0.2165), (-1.054, -0.3917, -0.125), (-1.175, -0.5725, -1.344e-07), (-1.143, -0.5839, 0.125), (-1.057, -0.6152, 0.2165), (-0.9397, -0.658, 0.25), (-0.8222, -0.7007, 0.2165), (-0.7362, -0.732, 0.125), (-0.7048, -0.7435, -1.344e-07), (-0.7362, -0.732, -0.125), (-0.8222, -0.7007, -0.2165), (-0.9397, -0.658, -0.25), (-1.057, -0.6152, -0.2165), (-1.143, -0.5839, -0.125), (-1.231, -0.7829, -1.344e-07), (-1.198, -0.7888, 0.125), (-1.108, -0.8046, 0.2165), (-0.9848, -0.8264, 0.25), (-0.8617, -0.8481, 0.2165), (-0.7716, -0.8639, 0.125), (-0.7386, -0.8698, -1.344e-07), (-0.7716, -0.8639, -0.125), (-0.8617, -0.8481, -0.2165), (-0.9848, -0.8264, -0.25), (-1.108, -0.8046, -0.2165), (-1.198, -0.7888, -0.125), (-1.25, -1.0, -1.344e-07), (-1.217, -1.0, 0.125), (-1.125, -1.0, 0.2165), (-1.0, -1.0, 0.25), (-0.875, -1.0, 0.2165), (-0.7835, -1.0, 0.125), (-0.75, -1.0, -1.344e-07), (-0.7835, -1.0, -0.125), (-0.875, -1.0, -0.2165), (-1.0, -1.0, -0.25), (-1.125, -1.0, -0.2165), (-1.217, -1.0, -0.125)], [], [(143, 142, 1, 0), (142, 141, 2, 1), (141, 140, 3, 2), (137, 136, 7, 6), (138, 137, 6, 5), (134, 133, 10, 9), (132, 143, 0, 11), (135, 134, 9, 8), (136, 135, 8, 7), (133, 132, 11, 10), (139, 138, 5, 4), (140, 139, 4, 3), (30, 31, 16, 17), (28, 29, 18, 19), (29, 30, 17, 18), (24, 25, 22, 23), (27, 28, 19, 20), (32, 33, 14, 15), (31, 32, 15, 16), (34, 35, 12, 13), (33, 34, 13, 14), (26, 27, 20, 21), (25, 26, 21, 22), (35, 24, 23, 12), (24, 36, 37, 25), (25, 37, 38, 26), (26, 38, 39, 27), (27, 39, 40, 28), (28, 40, 41, 29), (29, 41, 42, 30), (30, 42, 43, 31), (31, 43, 44, 32), (32, 44, 45, 33), (33, 45, 46, 34), (34, 46, 47, 35), (35, 47, 36, 24), (36, 48, 49, 37), (37, 49, 50, 38), (38, 50, 51, 39), (39, 51, 52, 40), (40, 52, 53, 41), (41, 53, 54, 42), (42, 54, 55, 43), (43, 55, 56, 44), (44, 56, 57, 45), (45, 57, 58, 46), (46, 58, 59, 47), (47, 59, 48, 36), (48, 60, 61, 49), (49, 61, 62, 50), (50, 62, 63, 51), (51, 63, 64, 52), (52, 64, 65, 53), (53, 65, 66, 54), (54, 66, 67, 55), (55, 67, 68, 56), (56, 68, 69, 57), (57, 69, 70, 58), (58, 70, 71, 59), (59, 71, 60, 48), (60, 72, 73, 61), (61, 73, 74, 62), (62, 74, 75, 63), (63, 75, 76, 64), (64, 76, 77, 65), (65, 77, 78, 66), (66, 78, 79, 67), (67, 79, 80, 68), (68, 80, 81, 69), (69, 81, 82, 70), (70, 82, 83, 71), (71, 83, 72, 60), (72, 84, 85, 73), (73, 85, 86, 74), (74, 86, 87, 75), (75, 87, 88, 76), (76, 88, 89, 77), (77, 89, 90, 78), (78, 90, 91, 79), (79, 91, 92, 80), (80, 92, 93, 81), (81, 93, 94, 82), (82, 94, 95, 83), (83, 95, 84, 72), (84, 96, 97, 85), (85, 97, 98, 86), (86, 98, 99, 87), (87, 99, 100, 88), (88, 100, 101, 89), (89, 101, 102, 90), (90, 102, 103, 91), (91, 103, 104, 92), (92, 104, 105, 93), (93, 105, 106, 94), (94, 106, 107, 95), (95, 107, 96, 84), (96, 108, 109, 97), (97, 109, 110, 98), (98, 110, 111, 99), (99, 111, 112, 100), (100, 112, 113, 101), (101, 113, 114, 102), (102, 114, 115, 103), (103, 115, 116, 104), (104, 116, 117, 105), (105, 117, 118, 106), (106, 118, 119, 107), (107, 119, 108, 96), (108, 120, 121, 109), (109, 121, 122, 110), (110, 122, 123, 111), (111, 123, 124, 112), (112, 124, 125, 113), (113, 125, 126, 114), (114, 126, 127, 115), (115, 127, 128, 116), (116, 128, 129, 117), (117, 129, 130, 118), (118, 130, 131, 119), (119, 131, 120, 108), (120, 132, 133, 121), (121, 133, 134, 122), (122, 134, 135, 123), (123, 135, 136, 124), (124, 136, 137, 125), (125, 137, 138, 126), (126, 138, 139, 127), (127, 139, 140, 128), (128, 140, 141, 129), (129, 141, 142, 130), (130, 142, 143, 131), (131, 143, 132, 120)])
me_torus_002.polygons.foreach_set('use_smooth', [True] * 132)
me_torus_002.materials.append(mat_material_002)
me_torus_002.use_remesh_preserve_volume = False
me_torus_002.use_remesh_preserve_attributes = False
me_torus_002.use_mirror_vertex_groups = False
me_torus_002.update()
me_torus_001 = bpy.data.meshes.new('Torus.001')
me_torus_001.from_pydata([(-1.217, -2.0, -0.125), (-1.125, -2.0, -0.2165), (-1.0, -2.0, -0.25), (-0.875, -2.0, -0.2165), (-0.7835, -2.0, -0.125), (-0.75, -2.0, -1.344e-07), (-0.7835, -2.0, 0.125), (-0.875, -2.0, 0.2165), (-1.0, -2.0, 0.25), (-1.125, -2.0, 0.2165), (-1.217, -2.0, 0.125), (-1.25, -2.0, -1.344e-07), (2.0, 0.2165, -0.125), (2.0, 0.125, -0.2165), (2.0, 0.0, -0.25), (2.0, -0.125, -0.2165), (2.0, -0.2165, -0.125), (2.0, -0.25, -1.344e-07), (2.0, -0.2165, 0.125), (2.0, -0.125, 0.2165), (2.0, 0.0, 0.25), (2.0, 0.125, 0.2165), (2.0, 0.2165, 0.125), (2.0, 0.25, -1.344e-07), (5.96e-08, 0.25, -1.344e-07), (1.192e-07, 0.2165, 0.125), (1.192e-07, 0.125, 0.2165), (8.941e-08, 0.0, 0.25), (8.941e-08, -0.125, 0.2165), (5.96e-08, -0.2165, 0.125), (8.941e-08, -0.25, -1.344e-07), (5.96e-08, -0.2165, -0.125), (8.941e-08, -0.125, -0.2165), (8.941e-08, 0.0, -0.25), (1.192e-07, 0.125, -0.2165), (1.192e-07, 0.2165, -0.125), (-0.2171, 0.231, -1.344e-07), (-0.2112, 0.198, 0.125), (-0.1954, 0.1079, 0.2165), (-0.1736, -0.01519, 0.25), (-0.1519, -0.1383, 0.2165), (-0.1361, -0.2284, 0.125), (-0.1302, -0.2614, -1.344e-07), (-0.1361, -0.2284, -0.125), (-0.1519, -0.1383, -0.2165), (-0.1736, -0.01519, -0.25), (-0.1954, 0.1079, -0.2165), (-0.2112, 0.198, -0.125), (-0.4275, 0.1746, -1.344e-07), (-0.4161, 0.1431, 0.125), (-0.3848, 0.05715, 0.2165), (-0.342, -0.06031, 0.25), (-0.2993, -0.1778, 0.2165), (-0.268, -0.2638, 0.125), (-0.2565, -0.2952, -1.344e-07), (-0.268, -0.2638, -0.125), (-0.2993, -0.1778, -0.2165), (-0.342, -0.06031, -0.25), (-0.3848, 0.05715, -0.2165), (-0.4161, 0.1431, -0.125), (-0.625, 0.08253, -1.344e-07), (-0.6083, 0.05353, 0.125), (-0.5625, -0.02572, 0.2165), (-0.5, -0.134, 0.25), (-0.4375, -0.2422, 0.2165), (-0.3917, -0.3215, 0.125), (-0.375, -0.3505, -1.344e-07), (-0.3917, -0.3215, -0.125), (-0.4375, -0.2422, -0.2165), (-0.5, -0.134, -0.25), (-0.5625, -0.02572, -0.2165), (-0.6083, 0.05353, -0.125), (-0.8035, -0.04244, -1.344e-07), (-0.782, -0.0681, 0.125), (-0.7231, -0.1382, 0.2165), (-0.6428, -0.234, 0.25), (-0.5624, -0.3297, 0.2165), (-0.5036, -0.3998, 0.125), (-0.4821, -0.4255, -1.344e-07), (-0.5036, -0.3998, -0.125), (-0.5624, -0.3297, -0.2165), (-0.6428, -0.234, -0.25), (-0.7231, -0.1382, -0.2165), (-0.782, -0.0681, -0.125), (-0.9576, -0.1965, -1.344e-07), (-0.9319, -0.218, 0.125), (-0.8618, -0.2769, 0.2165), (-0.766, -0.3572, 0.25), (-0.6703, -0.4376, 0.2165), (-0.6002, -0.4964, 0.125), (-0.5745, -0.5179, -1.344e-07), (-0.6002, -0.4964, -0.125), (-0.6703, -0.4376, -0.2165), (-0.766, -0.3572, -0.25), (-0.8618, -0.2769, -0.2165), (-0.9319, -0.218, -0.125), (-1.083, -0.375, -1.344e-07), (-1.054, -0.3917, 0.125), (-0.9743, -0.4375, 0.2165), (-0.866, -0.5, 0.25), (-0.7578, -0.5625, 0.2165), (-0.6785, -0.6083, 0.125), (-0.6495, -0.625, -1.344e-07), (-0.6785, -0.6083, -0.125), (-0.7578, -0.5625, -0.2165), (-0.866, -0.5, -0.25), (-0.9743, -0.4375, -0.2165), (-1.054, -0.3917, -0.125), (-1.175, -0.5725, -1.344e-07), (-1.143, -0.5839, 0.125), (-1.057, -0.6152, 0.2165), (-0.9397, -0.658, 0.25), (-0.8222, -0.7007, 0.2165), (-0.7362, -0.732, 0.125), (-0.7048, -0.7435, -1.344e-07), (-0.7362, -0.732, -0.125), (-0.8222, -0.7007, -0.2165), (-0.9397, -0.658, -0.25), (-1.057, -0.6152, -0.2165), (-1.143, -0.5839, -0.125), (-1.231, -0.7829, -1.344e-07), (-1.198, -0.7888, 0.125), (-1.108, -0.8046, 0.2165), (-0.9848, -0.8264, 0.25), (-0.8617, -0.8481, 0.2165), (-0.7716, -0.8639, 0.125), (-0.7386, -0.8698, -1.344e-07), (-0.7716, -0.8639, -0.125), (-0.8617, -0.8481, -0.2165), (-0.9848, -0.8264, -0.25), (-1.108, -0.8046, -0.2165), (-1.198, -0.7888, -0.125), (-1.25, -1.0, -1.344e-07), (-1.217, -1.0, 0.125), (-1.125, -1.0, 0.2165), (-1.0, -1.0, 0.25), (-0.875, -1.0, 0.2165), (-0.7835, -1.0, 0.125), (-0.75, -1.0, -1.344e-07), (-0.7835, -1.0, -0.125), (-0.875, -1.0, -0.2165), (-1.0, -1.0, -0.25), (-1.125, -1.0, -0.2165), (-1.217, -1.0, -0.125)], [], [(143, 142, 1, 0), (142, 141, 2, 1), (141, 140, 3, 2), (137, 136, 7, 6), (138, 137, 6, 5), (134, 133, 10, 9), (132, 143, 0, 11), (135, 134, 9, 8), (136, 135, 8, 7), (133, 132, 11, 10), (139, 138, 5, 4), (140, 139, 4, 3), (30, 31, 16, 17), (28, 29, 18, 19), (29, 30, 17, 18), (24, 25, 22, 23), (27, 28, 19, 20), (32, 33, 14, 15), (31, 32, 15, 16), (34, 35, 12, 13), (33, 34, 13, 14), (26, 27, 20, 21), (25, 26, 21, 22), (35, 24, 23, 12), (24, 36, 37, 25), (25, 37, 38, 26), (26, 38, 39, 27), (27, 39, 40, 28), (28, 40, 41, 29), (29, 41, 42, 30), (30, 42, 43, 31), (31, 43, 44, 32), (32, 44, 45, 33), (33, 45, 46, 34), (34, 46, 47, 35), (35, 47, 36, 24), (36, 48, 49, 37), (37, 49, 50, 38), (38, 50, 51, 39), (39, 51, 52, 40), (40, 52, 53, 41), (41, 53, 54, 42), (42, 54, 55, 43), (43, 55, 56, 44), (44, 56, 57, 45), (45, 57, 58, 46), (46, 58, 59, 47), (47, 59, 48, 36), (48, 60, 61, 49), (49, 61, 62, 50), (50, 62, 63, 51), (51, 63, 64, 52), (52, 64, 65, 53), (53, 65, 66, 54), (54, 66, 67, 55), (55, 67, 68, 56), (56, 68, 69, 57), (57, 69, 70, 58), (58, 70, 71, 59), (59, 71, 60, 48), (60, 72, 73, 61), (61, 73, 74, 62), (62, 74, 75, 63), (63, 75, 76, 64), (64, 76, 77, 65), (65, 77, 78, 66), (66, 78, 79, 67), (67, 79, 80, 68), (68, 80, 81, 69), (69, 81, 82, 70), (70, 82, 83, 71), (71, 83, 72, 60), (72, 84, 85, 73), (73, 85, 86, 74), (74, 86, 87, 75), (75, 87, 88, 76), (76, 88, 89, 77), (77, 89, 90, 78), (78, 90, 91, 79), (79, 91, 92, 80), (80, 92, 93, 81), (81, 93, 94, 82), (82, 94, 95, 83), (83, 95, 84, 72), (84, 96, 97, 85), (85, 97, 98, 86), (86, 98, 99, 87), (87, 99, 100, 88), (88, 100, 101, 89), (89, 101, 102, 90), (90, 102, 103, 91), (91, 103, 104, 92), (92, 104, 105, 93), (93, 105, 106, 94), (94, 106, 107, 95), (95, 107, 96, 84), (96, 108, 109, 97), (97, 109, 110, 98), (98, 110, 111, 99), (99, 111, 112, 100), (100, 112, 113, 101), (101, 113, 114, 102), (102, 114, 115, 103), (103, 115, 116, 104), (104, 116, 117, 105), (105, 117, 118, 106), (106, 118, 119, 107), (107, 119, 108, 96), (108, 120, 121, 109), (109, 121, 122, 110), (110, 122, 123, 111), (111, 123, 124, 112), (112, 124, 125, 113), (113, 125, 126, 114), (114, 126, 127, 115), (115, 127, 128, 116), (116, 128, 129, 117), (117, 129, 130, 118), (118, 130, 131, 119), (119, 131, 120, 108), (120, 132, 133, 121), (121, 133, 134, 122), (122, 134, 135, 123), (123, 135, 136, 124), (124, 136, 137, 125), (125, 137, 138, 126), (126, 138, 139, 127), (127, 139, 140, 128), (128, 140, 141, 129), (129, 141, 142, 130), (130, 142, 143, 131), (131, 143, 132, 120)])
me_torus_001.polygons.foreach_set('use_smooth', [True] * 132)
me_torus_001.materials.append(mat_material_003)
me_torus_001.use_remesh_preserve_volume = False
me_torus_001.use_remesh_preserve_attributes = False
me_torus_001.use_mirror_vertex_groups = False
me_torus_001.update()
me_torus = bpy.data.meshes.new('Torus')
me_torus.from_pydata([(-1.217, -2.0, -0.125), (-1.125, -2.0, -0.2165), (-1.0, -2.0, -0.25), (-0.875, -2.0, -0.2165), (-0.7835, -2.0, -0.125), (-0.75, -2.0, -1.344e-07), (-0.7835, -2.0, 0.125), (-0.875, -2.0, 0.2165), (-1.0, -2.0, 0.25), (-1.125, -2.0, 0.2165), (-1.217, -2.0, 0.125), (-1.25, -2.0, -1.344e-07), (2.0, 0.2165, -0.125), (2.0, 0.125, -0.2165), (2.0, 0.0, -0.25), (2.0, -0.125, -0.2165), (2.0, -0.2165, -0.125), (2.0, -0.25, -1.344e-07), (2.0, -0.2165, 0.125), (2.0, -0.125, 0.2165), (2.0, 0.0, 0.25), (2.0, 0.125, 0.2165), (2.0, 0.2165, 0.125), (2.0, 0.25, -1.344e-07), (5.96e-08, 0.25, -1.344e-07), (1.192e-07, 0.2165, 0.125), (1.192e-07, 0.125, 0.2165), (8.941e-08, 0.0, 0.25), (8.941e-08, -0.125, 0.2165), (5.96e-08, -0.2165, 0.125), (8.941e-08, -0.25, -1.344e-07), (5.96e-08, -0.2165, -0.125), (8.941e-08, -0.125, -0.2165), (8.941e-08, 0.0, -0.25), (1.192e-07, 0.125, -0.2165), (1.192e-07, 0.2165, -0.125), (-0.2171, 0.231, -1.344e-07), (-0.2112, 0.198, 0.125), (-0.1954, 0.1079, 0.2165), (-0.1736, -0.01519, 0.25), (-0.1519, -0.1383, 0.2165), (-0.1361, -0.2284, 0.125), (-0.1302, -0.2614, -1.344e-07), (-0.1361, -0.2284, -0.125), (-0.1519, -0.1383, -0.2165), (-0.1736, -0.01519, -0.25), (-0.1954, 0.1079, -0.2165), (-0.2112, 0.198, -0.125), (-0.4275, 0.1746, -1.344e-07), (-0.4161, 0.1431, 0.125), (-0.3848, 0.05715, 0.2165), (-0.342, -0.06031, 0.25), (-0.2993, -0.1778, 0.2165), (-0.268, -0.2638, 0.125), (-0.2565, -0.2952, -1.344e-07), (-0.268, -0.2638, -0.125), (-0.2993, -0.1778, -0.2165), (-0.342, -0.06031, -0.25), (-0.3848, 0.05715, -0.2165), (-0.4161, 0.1431, -0.125), (-0.625, 0.08253, -1.344e-07), (-0.6083, 0.05353, 0.125), (-0.5625, -0.02572, 0.2165), (-0.5, -0.134, 0.25), (-0.4375, -0.2422, 0.2165), (-0.3917, -0.3215, 0.125), (-0.375, -0.3505, -1.344e-07), (-0.3917, -0.3215, -0.125), (-0.4375, -0.2422, -0.2165), (-0.5, -0.134, -0.25), (-0.5625, -0.02572, -0.2165), (-0.6083, 0.05353, -0.125), (-0.8035, -0.04244, -1.344e-07), (-0.782, -0.0681, 0.125), (-0.7231, -0.1382, 0.2165), (-0.6428, -0.234, 0.25), (-0.5624, -0.3297, 0.2165), (-0.5036, -0.3998, 0.125), (-0.4821, -0.4255, -1.344e-07), (-0.5036, -0.3998, -0.125), (-0.5624, -0.3297, -0.2165), (-0.6428, -0.234, -0.25), (-0.7231, -0.1382, -0.2165), (-0.782, -0.0681, -0.125), (-0.9576, -0.1965, -1.344e-07), (-0.9319, -0.218, 0.125), (-0.8618, -0.2769, 0.2165), (-0.766, -0.3572, 0.25), (-0.6703, -0.4376, 0.2165), (-0.6002, -0.4964, 0.125), (-0.5745, -0.5179, -1.344e-07), (-0.6002, -0.4964, -0.125), (-0.6703, -0.4376, -0.2165), (-0.766, -0.3572, -0.25), (-0.8618, -0.2769, -0.2165), (-0.9319, -0.218, -0.125), (-1.083, -0.375, -1.344e-07), (-1.054, -0.3917, 0.125), (-0.9743, -0.4375, 0.2165), (-0.866, -0.5, 0.25), (-0.7578, -0.5625, 0.2165), (-0.6785, -0.6083, 0.125), (-0.6495, -0.625, -1.344e-07), (-0.6785, -0.6083, -0.125), (-0.7578, -0.5625, -0.2165), (-0.866, -0.5, -0.25), (-0.9743, -0.4375, -0.2165), (-1.054, -0.3917, -0.125), (-1.175, -0.5725, -1.344e-07), (-1.143, -0.5839, 0.125), (-1.057, -0.6152, 0.2165), (-0.9397, -0.658, 0.25), (-0.8222, -0.7007, 0.2165), (-0.7362, -0.732, 0.125), (-0.7048, -0.7435, -1.344e-07), (-0.7362, -0.732, -0.125), (-0.8222, -0.7007, -0.2165), (-0.9397, -0.658, -0.25), (-1.057, -0.6152, -0.2165), (-1.143, -0.5839, -0.125), (-1.231, -0.7829, -1.344e-07), (-1.198, -0.7888, 0.125), (-1.108, -0.8046, 0.2165), (-0.9848, -0.8264, 0.25), (-0.8617, -0.8481, 0.2165), (-0.7716, -0.8639, 0.125), (-0.7386, -0.8698, -1.344e-07), (-0.7716, -0.8639, -0.125), (-0.8617, -0.8481, -0.2165), (-0.9848, -0.8264, -0.25), (-1.108, -0.8046, -0.2165), (-1.198, -0.7888, -0.125), (-1.25, -1.0, -1.344e-07), (-1.217, -1.0, 0.125), (-1.125, -1.0, 0.2165), (-1.0, -1.0, 0.25), (-0.875, -1.0, 0.2165), (-0.7835, -1.0, 0.125), (-0.75, -1.0, -1.344e-07), (-0.7835, -1.0, -0.125), (-0.875, -1.0, -0.2165), (-1.0, -1.0, -0.25), (-1.125, -1.0, -0.2165), (-1.217, -1.0, -0.125)], [], [(143, 142, 1, 0), (142, 141, 2, 1), (141, 140, 3, 2), (137, 136, 7, 6), (138, 137, 6, 5), (134, 133, 10, 9), (132, 143, 0, 11), (135, 134, 9, 8), (136, 135, 8, 7), (133, 132, 11, 10), (139, 138, 5, 4), (140, 139, 4, 3), (30, 31, 16, 17), (28, 29, 18, 19), (29, 30, 17, 18), (24, 25, 22, 23), (27, 28, 19, 20), (32, 33, 14, 15), (31, 32, 15, 16), (34, 35, 12, 13), (33, 34, 13, 14), (26, 27, 20, 21), (25, 26, 21, 22), (35, 24, 23, 12), (24, 36, 37, 25), (25, 37, 38, 26), (26, 38, 39, 27), (27, 39, 40, 28), (28, 40, 41, 29), (29, 41, 42, 30), (30, 42, 43, 31), (31, 43, 44, 32), (32, 44, 45, 33), (33, 45, 46, 34), (34, 46, 47, 35), (35, 47, 36, 24), (36, 48, 49, 37), (37, 49, 50, 38), (38, 50, 51, 39), (39, 51, 52, 40), (40, 52, 53, 41), (41, 53, 54, 42), (42, 54, 55, 43), (43, 55, 56, 44), (44, 56, 57, 45), (45, 57, 58, 46), (46, 58, 59, 47), (47, 59, 48, 36), (48, 60, 61, 49), (49, 61, 62, 50), (50, 62, 63, 51), (51, 63, 64, 52), (52, 64, 65, 53), (53, 65, 66, 54), (54, 66, 67, 55), (55, 67, 68, 56), (56, 68, 69, 57), (57, 69, 70, 58), (58, 70, 71, 59), (59, 71, 60, 48), (60, 72, 73, 61), (61, 73, 74, 62), (62, 74, 75, 63), (63, 75, 76, 64), (64, 76, 77, 65), (65, 77, 78, 66), (66, 78, 79, 67), (67, 79, 80, 68), (68, 80, 81, 69), (69, 81, 82, 70), (70, 82, 83, 71), (71, 83, 72, 60), (72, 84, 85, 73), (73, 85, 86, 74), (74, 86, 87, 75), (75, 87, 88, 76), (76, 88, 89, 77), (77, 89, 90, 78), (78, 90, 91, 79), (79, 91, 92, 80), (80, 92, 93, 81), (81, 93, 94, 82), (82, 94, 95, 83), (83, 95, 84, 72), (84, 96, 97, 85), (85, 97, 98, 86), (86, 98, 99, 87), (87, 99, 100, 88), (88, 100, 101, 89), (89, 101, 102, 90), (90, 102, 103, 91), (91, 103, 104, 92), (92, 104, 105, 93), (93, 105, 106, 94), (94, 106, 107, 95), (95, 107, 96, 84), (96, 108, 109, 97), (97, 109, 110, 98), (98, 110, 111, 99), (99, 111, 112, 100), (100, 112, 113, 101), (101, 113, 114, 102), (102, 114, 115, 103), (103, 115, 116, 104), (104, 116, 117, 105), (105, 117, 118, 106), (106, 118, 119, 107), (107, 119, 108, 96), (108, 120, 121, 109), (109, 121, 122, 110), (110, 122, 123, 111), (111, 123, 124, 112), (112, 124, 125, 113), (113, 125, 126, 114), (114, 126, 127, 115), (115, 127, 128, 116), (116, 128, 129, 117), (117, 129, 130, 118), (118, 130, 131, 119), (119, 131, 120, 108), (120, 132, 133, 121), (121, 133, 134, 122), (122, 134, 135, 123), (123, 135, 136, 124), (124, 136, 137, 125), (125, 137, 138, 126), (126, 138, 139, 127), (127, 139, 140, 128), (128, 140, 141, 129), (129, 141, 142, 130), (130, 142, 143, 131), (131, 143, 132, 120)])
me_torus.polygons.foreach_set('use_smooth', [True] * 132)
me_torus.materials.append(mat_material_001)
me_torus.use_remesh_preserve_volume = False
me_torus.use_remesh_preserve_attributes = False
me_torus.use_mirror_vertex_groups = False
me_torus.update()

# ---- objects
ob_cylinder_001 = bpy.data.objects.new('Cylinder.001', me_cylinder_001)
ob_cylinder = bpy.data.objects.new('Cylinder', me_cylinder)
ob_torus_006 = bpy.data.objects.new('Torus.006', me_torus_006)
ob_torus_005 = bpy.data.objects.new('Torus.005', me_torus_005)
ob_torus_004 = bpy.data.objects.new('Torus.004', me_torus_004)
ob_torus_003 = bpy.data.objects.new('Torus.003', me_torus_003)
ob_torus_002 = bpy.data.objects.new('Torus.002', me_torus_002)
ob_torus_001 = bpy.data.objects.new('Torus.001', me_torus_001)
ob_torus = bpy.data.objects.new('Torus', me_torus)
ob_sun = bpy.data.objects.new('Sun', light_sun)
ob_lamp = bpy.data.objects.new('Lamp', light_lamp)
ob_camera = bpy.data.objects.new('Camera', cam_camera)

# ---- transforms, parenting, visibility, modifiers, constraints
ob_cylinder_001.location = (-0.3, -5.96e-08, -0.4)
ob_cylinder_001.scale = (0.8, 0.8, 0.8)
ob_cylinder_001.lineart.crease_threshold = 0.0
ob_cylinder.location = (0.8, -0.7, -0.4)
ob_cylinder.scale = (0.8, 0.8, 0.8)
ob_cylinder.lineart.crease_threshold = 0.0
ob_torus_006.location = (0.1, 0.8, 0.8)
ob_torus_006.rotation_euler = (3.142, 1.571, 0.0)
ob_torus_006.lineart.crease_threshold = 0.0
ob_torus_005.location = (0.4, -0.1, 0.4)
ob_torus_005.rotation_euler = (-1.92, 1.571, 0.0)
ob_torus_005.lineart.crease_threshold = 0.0
ob_torus_004.location = (0.3, 0.4, 0.4)
ob_torus_004.rotation_euler = (-1.92, 1.571, 0.0)
ob_torus_004.lineart.crease_threshold = 0.0
ob_torus_003.location = (-0.2, 0.4, 0.6)
ob_torus_003.rotation_euler = (-4.014, 1.571, 0.0)
ob_torus_003.lineart.crease_threshold = 0.0
ob_torus_002.location = (-0.3, -0.4, -0.2)
ob_torus_002.rotation_euler = (-0.9599, 1.571, 0.0)
ob_torus_002.lineart.crease_threshold = 0.0
ob_torus_001.location = (-0.5, 0.0, 1.4)
ob_torus_001.rotation_euler = (0.8727, 1.571, 0.0)
ob_torus_001.lineart.crease_threshold = 0.0
ob_torus.location = (0.0, 0.0, 2.0)
ob_torus.rotation_euler = (-1.344e-07, 1.571, 0.0)
ob_torus.lineart.crease_threshold = 0.0
ob_sun.location = (0.7973, 7.599, 4.7)
ob_sun.rotation_euler = (-0.4189, -0.1396, 0.2094)
ob_sun.lineart.crease_threshold = 0.0
ob_lamp.location = (1.568, -3.856, 1.311)
ob_lamp.rotation_euler = (0.6503, 0.05522, 1.866)
ob_lamp.lock_rotations_4d = False
ob_lamp.empty_display_type = 'ARROWS'
ob_lamp.color = (0.0, 0.0, 0.0, 0.0)
ob_lamp.lineart.crease_threshold = 0.0
ob_camera.location = (-10.0, -10.0, 8.2)
ob_camera.rotation_euler = (1.047, 0.0, -0.7854)
ob_camera.lock_rotations_4d = False
ob_camera.empty_display_type = 'ARROWS'
ob_camera.color = (0.0, 0.0, 0.0, 0.0)
ob_camera.display_type = 'WIRE'
ob_camera.lineart.crease_threshold = 0.0

# ---- collection membership
col_collection_1.objects.link(ob_cylinder_001)
col_collection_1.objects.link(ob_cylinder)
col_collection_1.objects.link(ob_torus_006)
col_collection_1.objects.link(ob_torus_005)
col_collection_1.objects.link(ob_torus_004)
col_collection_1.objects.link(ob_torus_003)
col_collection_1.objects.link(ob_torus_002)
col_collection_1.objects.link(ob_torus_001)
col_collection_1.objects.link(ob_torus)
col_collection_1.objects.link(ob_sun)
col_collection_1.objects.link(ob_lamp)
col_collection_1.objects.link(ob_camera)

# ---- scene / render settings (as saved in the file)
scene.camera = ob_camera
scene.frame_start = 1; scene.frame_end = 250; scene.frame_set(1)
scene.render.engine = 'BLENDER_EEVEE_NEXT'
scene.render.image_settings.compression = 90
scene.render.resolution_x = 1600
scene.render.resolution_y = 1600
scene.render.resolution_percentage = 50
scene.render.dither_intensity = 0.0
scene.render.film_transparent = True
scene.render.bake_margin = 2
scene.render.bake_bias = 0.0
scene.cycles.use_denoising = False
scene.cycles.samples = 10
scene.cycles.sampling_pattern = 'TABULATED_SOBOL'
scene.cycles.light_sampling_threshold = 0.0
scene.cycles.use_adaptive_sampling = False
scene.cycles.use_light_tree = False
scene.cycles.blur_glossy = 0.0
scene.cycles.volume_bounces = 1
scene.cycles.pixel_filter_type = 'GAUSSIAN'
scene.cycles.sample_clamp_indirect = 0.0
scene.view_settings.view_transform = 'Standard'
bpy.context.view_layer.update()
